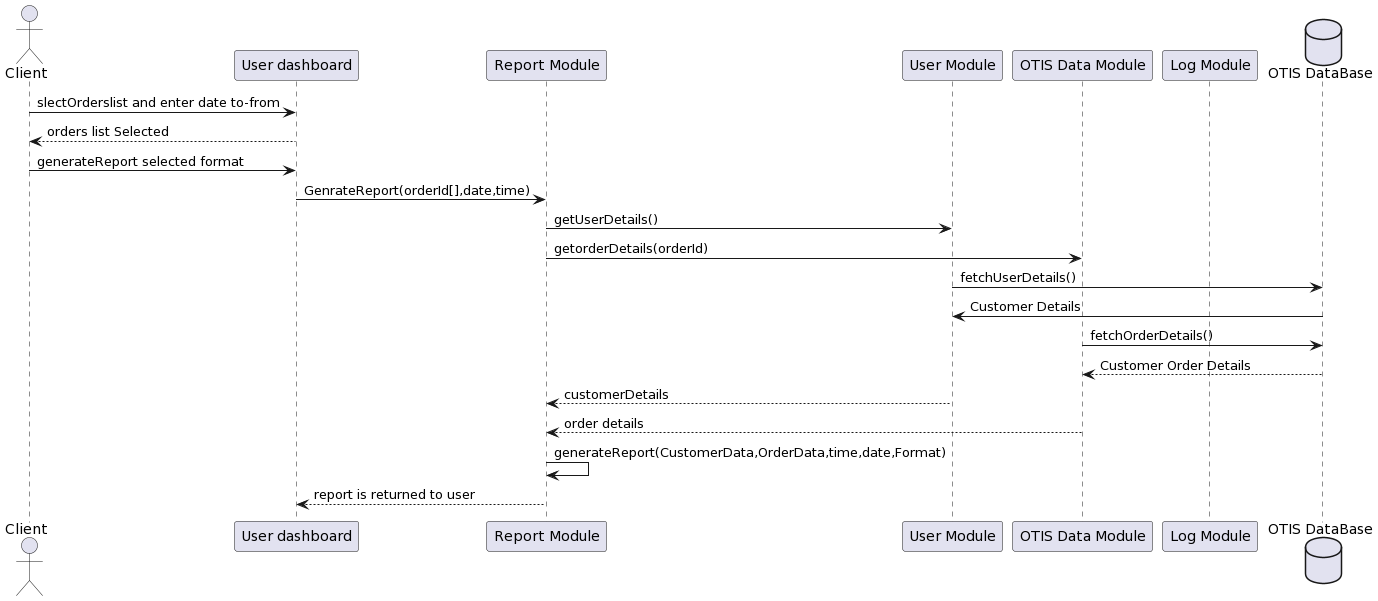

The diagram above was rendered by PlantUML. Its source (embedded in the PNG):
@startuml
actor       Client      as client
participant "User dashboard" as ui
participant "Report Module" as report
participant "User Module" as user
participant "OTIS Data Module" as otis

participant "Log Module" as log

database "OTIS DataBase" as db

client->ui:slectOrderslist and enter date to-from
ui-->client:orders list Selected
client->ui:generateReport selected format
ui->report:GenrateReport(orderId[],date,time)

report->user:getUserDetails()
report->otis:getorderDetails(orderId)

user->db:fetchUserDetails()
db->user:Customer Details
otis->db:fetchOrderDetails()
db-->otis:Customer Order Details

user-->report:customerDetails
otis-->report:order details

report->report:generateReport(CustomerData,OrderData,time,date,Format)
report-->ui:report is returned to user
@enduml